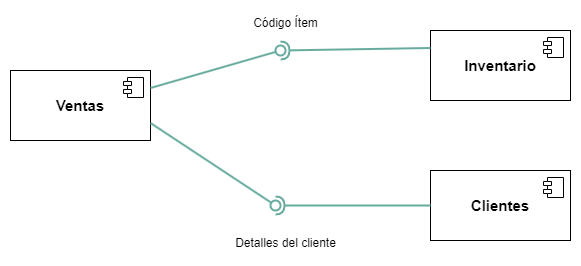

The diagram above was exported from draw.io. Its source (the exported page's mxGraphModel, read from the mxfile embedded in the PNG):
<mxGraphModel dx="1195" dy="643" grid="1" gridSize="10" guides="1" tooltips="1" connect="1" arrows="1" fold="1" page="1" pageScale="1" pageWidth="827" pageHeight="1169" math="0" shadow="0">
  <root>
    <mxCell id="0" />
    <mxCell id="1" parent="0" />
    <mxCell id="bQ3ABFLJEIa3FuNax5S9-27" value="&lt;b&gt;&lt;font style=&quot;font-size: 15px;&quot;&gt;Ventas&lt;/font&gt;&lt;/b&gt;" style="html=1;dropTarget=0;whiteSpace=wrap;" vertex="1" parent="1">
      <mxGeometry x="80" y="140" width="140" height="70" as="geometry" />
    </mxCell>
    <mxCell id="bQ3ABFLJEIa3FuNax5S9-28" value="" style="shape=module;jettyWidth=8;jettyHeight=4;" vertex="1" parent="bQ3ABFLJEIa3FuNax5S9-27">
      <mxGeometry x="1" width="20" height="20" relative="1" as="geometry">
        <mxPoint x="-27" y="7" as="offset" />
      </mxGeometry>
    </mxCell>
    <mxCell id="bQ3ABFLJEIa3FuNax5S9-34" value="" style="ellipse;whiteSpace=wrap;html=1;align=center;aspect=fixed;fillColor=none;strokeColor=none;resizable=0;perimeter=centerPerimeter;rotatable=0;allowArrows=0;points=[];outlineConnect=1;" vertex="1" parent="1">
      <mxGeometry x="350" y="140" width="10" height="10" as="geometry" />
    </mxCell>
    <mxCell id="bQ3ABFLJEIa3FuNax5S9-37" value="" style="ellipse;whiteSpace=wrap;html=1;align=center;aspect=fixed;fillColor=none;strokeColor=none;resizable=0;perimeter=centerPerimeter;rotatable=0;allowArrows=0;points=[];outlineConnect=1;" vertex="1" parent="1">
      <mxGeometry x="320" y="140" width="10" height="10" as="geometry" />
    </mxCell>
    <mxCell id="bQ3ABFLJEIa3FuNax5S9-43" value="&lt;b&gt;&lt;font style=&quot;font-size: 15px;&quot;&gt;Inventario&lt;/font&gt;&lt;/b&gt;" style="html=1;dropTarget=0;whiteSpace=wrap;" vertex="1" parent="1">
      <mxGeometry x="500" y="100" width="140" height="70" as="geometry" />
    </mxCell>
    <mxCell id="bQ3ABFLJEIa3FuNax5S9-44" value="" style="shape=module;jettyWidth=8;jettyHeight=4;" vertex="1" parent="bQ3ABFLJEIa3FuNax5S9-43">
      <mxGeometry x="1" width="20" height="20" relative="1" as="geometry">
        <mxPoint x="-27" y="7" as="offset" />
      </mxGeometry>
    </mxCell>
    <mxCell id="bQ3ABFLJEIa3FuNax5S9-45" value="&lt;b&gt;&lt;font style=&quot;font-size: 15px;&quot;&gt;Clientes&lt;/font&gt;&lt;/b&gt;" style="html=1;dropTarget=0;whiteSpace=wrap;" vertex="1" parent="1">
      <mxGeometry x="500" y="240" width="140" height="70" as="geometry" />
    </mxCell>
    <mxCell id="bQ3ABFLJEIa3FuNax5S9-46" value="" style="shape=module;jettyWidth=8;jettyHeight=4;" vertex="1" parent="bQ3ABFLJEIa3FuNax5S9-45">
      <mxGeometry x="1" width="20" height="20" relative="1" as="geometry">
        <mxPoint x="-27" y="7" as="offset" />
      </mxGeometry>
    </mxCell>
    <mxCell id="bQ3ABFLJEIa3FuNax5S9-47" value="" style="rounded=0;orthogonalLoop=1;jettySize=auto;html=1;endArrow=halfCircle;endFill=0;endSize=6;strokeWidth=2;sketch=0;exitX=0;exitY=0.5;exitDx=0;exitDy=0;strokeColor=#67AB9F;" edge="1" target="bQ3ABFLJEIa3FuNax5S9-49" parent="1" source="bQ3ABFLJEIa3FuNax5S9-45">
      <mxGeometry relative="1" as="geometry">
        <mxPoint x="300" y="265" as="sourcePoint" />
      </mxGeometry>
    </mxCell>
    <mxCell id="bQ3ABFLJEIa3FuNax5S9-48" value="" style="rounded=0;orthogonalLoop=1;jettySize=auto;html=1;endArrow=oval;endFill=0;sketch=0;sourcePerimeterSpacing=0;targetPerimeterSpacing=0;endSize=10;exitX=1;exitY=0.75;exitDx=0;exitDy=0;strokeColor=#67AB9F;strokeWidth=2;" edge="1" target="bQ3ABFLJEIa3FuNax5S9-49" parent="1" source="bQ3ABFLJEIa3FuNax5S9-27">
      <mxGeometry relative="1" as="geometry">
        <mxPoint x="260" y="265" as="sourcePoint" />
      </mxGeometry>
    </mxCell>
    <mxCell id="bQ3ABFLJEIa3FuNax5S9-49" value="" style="ellipse;whiteSpace=wrap;html=1;align=center;aspect=fixed;fillColor=none;strokeColor=none;resizable=0;perimeter=centerPerimeter;rotatable=0;allowArrows=0;points=[];outlineConnect=1;" vertex="1" parent="1">
      <mxGeometry x="340" y="270" width="10" height="10" as="geometry" />
    </mxCell>
    <mxCell id="bQ3ABFLJEIa3FuNax5S9-55" value="" style="ellipse;whiteSpace=wrap;html=1;align=center;aspect=fixed;fillColor=none;strokeColor=none;resizable=0;perimeter=centerPerimeter;rotatable=0;allowArrows=0;points=[];outlineConnect=1;" vertex="1" parent="1">
      <mxGeometry x="305" y="140" width="10" height="10" as="geometry" />
    </mxCell>
    <mxCell id="bQ3ABFLJEIa3FuNax5S9-64" value="" style="ellipse;whiteSpace=wrap;html=1;align=center;aspect=fixed;fillColor=none;strokeColor=none;resizable=0;perimeter=centerPerimeter;rotatable=0;allowArrows=0;points=[];outlineConnect=1;" vertex="1" parent="1">
      <mxGeometry x="355" y="140" width="10" height="10" as="geometry" />
    </mxCell>
    <mxCell id="bQ3ABFLJEIa3FuNax5S9-65" value="" style="rounded=0;orthogonalLoop=1;jettySize=auto;html=1;endArrow=halfCircle;endFill=0;endSize=6;strokeWidth=2;sketch=0;exitX=0;exitY=0.25;exitDx=0;exitDy=0;strokeColor=#67AB9F;" edge="1" parent="1" source="bQ3ABFLJEIa3FuNax5S9-43">
      <mxGeometry relative="1" as="geometry">
        <mxPoint x="300" y="265" as="sourcePoint" />
        <mxPoint x="350" y="120" as="targetPoint" />
      </mxGeometry>
    </mxCell>
    <mxCell id="bQ3ABFLJEIa3FuNax5S9-66" value="" style="rounded=0;orthogonalLoop=1;jettySize=auto;html=1;endArrow=oval;endFill=0;sketch=0;sourcePerimeterSpacing=0;targetPerimeterSpacing=0;endSize=10;exitX=1;exitY=0.25;exitDx=0;exitDy=0;strokeColor=#67AB9F;strokeWidth=2;" edge="1" parent="1" source="bQ3ABFLJEIa3FuNax5S9-27">
      <mxGeometry relative="1" as="geometry">
        <mxPoint x="260" y="265" as="sourcePoint" />
        <mxPoint x="350" y="120" as="targetPoint" />
      </mxGeometry>
    </mxCell>
    <mxCell id="bQ3ABFLJEIa3FuNax5S9-67" value="" style="ellipse;whiteSpace=wrap;html=1;align=center;aspect=fixed;fillColor=none;strokeColor=none;resizable=0;perimeter=centerPerimeter;rotatable=0;allowArrows=0;points=[];outlineConnect=1;" vertex="1" parent="1">
      <mxGeometry x="275" y="260" width="10" height="10" as="geometry" />
    </mxCell>
    <mxCell id="bQ3ABFLJEIa3FuNax5S9-68" value="Código Ítem" style="text;align=center;fontStyle=0;verticalAlign=middle;spacingLeft=3;spacingRight=3;strokeColor=none;rotatable=0;points=[[0,0.5],[1,0.5]];portConstraint=eastwest;html=1;" vertex="1" parent="1">
      <mxGeometry x="315" y="80" width="80" height="26" as="geometry" />
    </mxCell>
    <mxCell id="bQ3ABFLJEIa3FuNax5S9-69" value="Detalles del cliente" style="text;align=center;fontStyle=0;verticalAlign=middle;spacingLeft=3;spacingRight=3;strokeColor=none;rotatable=0;points=[[0,0.5],[1,0.5]];portConstraint=eastwest;html=1;" vertex="1" parent="1">
      <mxGeometry x="315" y="300" width="80" height="26" as="geometry" />
    </mxCell>
  </root>
</mxGraphModel>